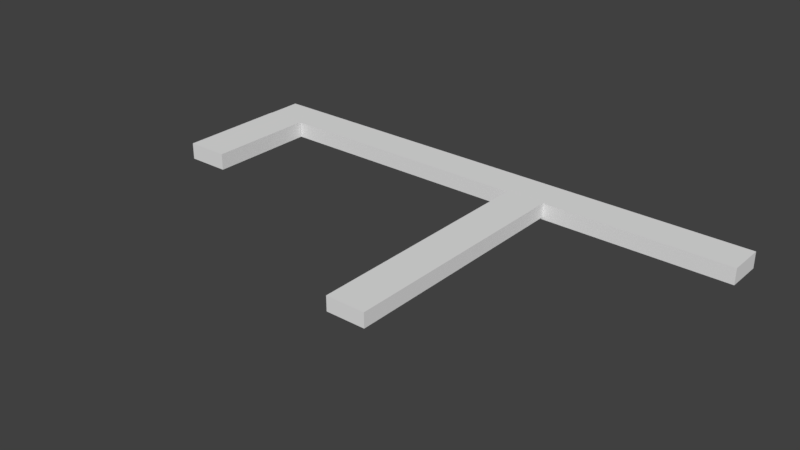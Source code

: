 # Source: FloorU.blend  (saved by Blender 2.79.0; exported with 4.5.12 LTS)
import bpy
from mathutils import Matrix  # noqa: F401  (used for matrix-valued properties, if any)

bpy.ops.wm.read_factory_settings(use_empty=True)
scene = bpy.context.scene
scene.name = 'Scene'

# ---- collections
col_collection_1 = bpy.data.collections.new('Collection 1'); scene.collection.children.link(col_collection_1)

# ---- materials (node trees are filled in below, after node groups)
mat_material = bpy.data.materials.new('Material')
mat_material.alpha_threshold = 0.0
mat_material.use_transparent_shadow = False
mat_material.roughness = 0.5
mat_material.line_color = (0.0, 0.0, 0.0, 1.0)

# ---- material node trees

# ---- world
world_world = bpy.data.worlds.new('World'); scene.world = world_world
world_world.color = (0.05088, 0.05088, 0.05088)
world_world.use_sun_shadow = False
world_world.sun_shadow_jitter_overblur = 0.0
world_world.cycles.sampling_method = 'MANUAL'

# ---- meshes
me_cube = bpy.data.meshes.new('Cube')
me_cube.from_pydata([(1.079, 1.0, -1.0), (1.079, -1.0, -1.0), (-0.9158, -1.0, -1.0), (-0.9158, 1.0, -1.0), (1.079, 1.0, 1.0), (1.079, -1.0, 1.0), (-0.9158, -1.0, 1.0), (-0.9158, 1.0, 1.0), (-0.7519, -1.03, -1.01), (-0.7519, -1.03, 1.09), (-0.7519, -7.067, -1.01), (-0.7519, -7.067, 1.09), (-0.9128, -1.03, -1.01), (-0.9128, -1.03, 1.09), (-0.9128, -7.067, -1.01), (-0.9128, -7.067, 1.09), (0.3869, -0.9485, -0.709), (0.3869, -0.9485, 1.1), (0.3869, -14.32, -0.709), (0.3869, -14.32, 1.1), (0.242, -0.9485, -0.709), (0.242, -0.9485, 1.1), (0.242, -14.32, -0.709), (0.242, -14.32, 1.1)], [], [(0, 1, 2, 3), (4, 7, 6, 5), (0, 4, 5, 1), (1, 5, 6, 2), (2, 6, 7, 3), (4, 0, 3, 7), (8, 9, 11, 10), (10, 11, 15, 14), (14, 15, 13, 12), (12, 13, 9, 8), (10, 14, 12, 8), (15, 11, 9, 13), (16, 17, 19, 18), (18, 19, 23, 22), (22, 23, 21, 20), (20, 21, 17, 16), (18, 22, 20, 16), (23, 19, 17, 21)])
me_cube.materials.append(mat_material)
me_cube.use_remesh_preserve_volume = False
me_cube.use_remesh_preserve_attributes = False
me_cube.use_mirror_vertex_groups = False
me_cube.update()

# ---- objects
ob_cube = bpy.data.objects.new('Cube', me_cube)

# ---- transforms, parenting, visibility, modifiers, constraints
ob_cube.location = (0.0, 4.327, 0.0)
ob_cube.scale = (12.6, 0.8625, 0.3753)
ob_cube.lock_rotations_4d = False
ob_cube.empty_display_type = 'ARROWS'
ob_cube.lineart.crease_threshold = 0.0

# ---- collection membership
col_collection_1.objects.link(ob_cube)

# ---- scene / render settings (as saved in the file)
scene.frame_start = 1; scene.frame_end = 250; scene.frame_set(1)
scene.render.engine = 'BLENDER_EEVEE_NEXT'
scene.render.resolution_percentage = 50
scene.render.dither_intensity = 0.0
scene.cycles.use_denoising = False
scene.cycles.samples = 128
scene.cycles.sampling_pattern = 'TABULATED_SOBOL'
scene.cycles.use_adaptive_sampling = False
scene.cycles.use_light_tree = False
scene.cycles.blur_glossy = 0.0
scene.cycles.sample_clamp_indirect = 0.0
scene.view_settings.view_transform = 'Standard'
bpy.context.view_layer.update()

# ---- added for rendering (the .blend has no active camera and no usable light): camera, sun
cam_auto = bpy.data.cameras.new('AutoCamera')
cam_auto.lens = 50.0
cam_auto.sensor_width = 36.0
cam_auto.clip_end = 1000.0
ob_auto_camera = bpy.data.objects.new('AutoCamera', cam_auto)
scene.collection.objects.link(ob_auto_camera)
ob_auto_camera.location = (27.3074, -32.9498, 21.0391)
ob_auto_camera.rotation_euler = (1.09748, -7.21219e-08, 0.694738)
scene.camera = ob_auto_camera
light_auto_sun = bpy.data.lights.new('AutoSun', 'SUN')
light_auto_sun.energy = 3.0
light_auto_sun.angle = 0.0523599
ob_auto_sun = bpy.data.objects.new('AutoSun', light_auto_sun)
scene.collection.objects.link(ob_auto_sun)
ob_auto_sun.rotation_euler = (0.872665, 0.174533, 0.523599)
bpy.context.view_layer.update()
